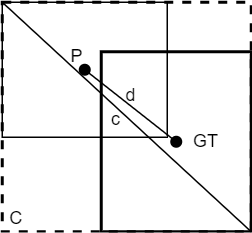

The diagram above was exported from draw.io. Its source (the exported page's mxGraphModel, read from the mxfile embedded in the PNG):
<mxGraphModel dx="569" dy="345" grid="1" gridSize="10" guides="1" tooltips="1" connect="1" arrows="1" fold="1" page="1" pageScale="1" pageWidth="827" pageHeight="1169" math="0" shadow="0">
  <root>
    <mxCell id="0" />
    <mxCell id="1" parent="0" />
    <mxCell id="AAFnkVT9nlXXq1kobTCo-1" value="" style="rounded=0;whiteSpace=wrap;html=1;fillColor=none;" vertex="1" parent="1">
      <mxGeometry x="174" y="267" width="110" height="90" as="geometry" />
    </mxCell>
    <mxCell id="AAFnkVT9nlXXq1kobTCo-2" value="" style="rounded=0;whiteSpace=wrap;html=1;fillColor=none;strokeWidth=2;" vertex="1" parent="1">
      <mxGeometry x="240" y="300" width="100" height="120" as="geometry" />
    </mxCell>
    <mxCell id="AAFnkVT9nlXXq1kobTCo-3" value="" style="rounded=0;whiteSpace=wrap;html=1;strokeWidth=2;fillColor=none;dashed=1;" vertex="1" parent="1">
      <mxGeometry x="174" y="267" width="166" height="153" as="geometry" />
    </mxCell>
    <mxCell id="AAFnkVT9nlXXq1kobTCo-5" value="" style="shape=waypoint;sketch=0;fillStyle=solid;size=6;pointerEvents=1;points=[];fillColor=none;resizable=0;rotatable=0;perimeter=centerPerimeter;snapToPoint=1;dashed=1;strokeWidth=2;" vertex="1" parent="1">
      <mxGeometry x="270" y="340" width="40" height="40" as="geometry" />
    </mxCell>
    <mxCell id="AAFnkVT9nlXXq1kobTCo-6" value="" style="shape=waypoint;sketch=0;fillStyle=solid;size=6;pointerEvents=1;points=[];fillColor=none;resizable=0;rotatable=0;perimeter=centerPerimeter;snapToPoint=1;dashed=1;strokeWidth=2;" vertex="1" parent="1">
      <mxGeometry x="209" y="292" width="40" height="40" as="geometry" />
    </mxCell>
    <mxCell id="AAFnkVT9nlXXq1kobTCo-11" value="" style="endArrow=none;html=1;" edge="1" parent="1" source="AAFnkVT9nlXXq1kobTCo-6" target="AAFnkVT9nlXXq1kobTCo-5">
      <mxGeometry width="50" height="50" relative="1" as="geometry">
        <mxPoint x="230" y="310" as="sourcePoint" />
        <mxPoint x="340" y="380" as="targetPoint" />
      </mxGeometry>
    </mxCell>
    <mxCell id="AAFnkVT9nlXXq1kobTCo-14" value="" style="endArrow=none;html=1;entryX=1;entryY=1;entryDx=0;entryDy=0;" edge="1" parent="1" target="AAFnkVT9nlXXq1kobTCo-2">
      <mxGeometry width="50" height="50" relative="1" as="geometry">
        <mxPoint x="174" y="267" as="sourcePoint" />
        <mxPoint x="294" y="407" as="targetPoint" />
      </mxGeometry>
    </mxCell>
    <mxCell id="AAFnkVT9nlXXq1kobTCo-16" value="d" style="text;html=1;strokeColor=none;fillColor=none;align=center;verticalAlign=middle;whiteSpace=wrap;rounded=0;dashed=1;" vertex="1" parent="1">
      <mxGeometry x="255" y="318" width="10" height="20" as="geometry" />
    </mxCell>
    <mxCell id="AAFnkVT9nlXXq1kobTCo-17" value="c" style="text;html=1;strokeColor=none;fillColor=none;align=center;verticalAlign=middle;whiteSpace=wrap;rounded=0;dashed=1;" vertex="1" parent="1">
      <mxGeometry x="245" y="333.5" width="10" height="20" as="geometry" />
    </mxCell>
    <mxCell id="AAFnkVT9nlXXq1kobTCo-18" value="GT" style="text;html=1;strokeColor=none;fillColor=none;align=center;verticalAlign=middle;whiteSpace=wrap;rounded=0;dashed=1;" vertex="1" parent="1">
      <mxGeometry x="300" y="349" width="20" height="20" as="geometry" />
    </mxCell>
    <mxCell id="AAFnkVT9nlXXq1kobTCo-19" value="P" style="text;html=1;strokeColor=none;fillColor=none;align=center;verticalAlign=middle;whiteSpace=wrap;rounded=0;dashed=1;" vertex="1" parent="1">
      <mxGeometry x="219" y="292" width="10" height="20" as="geometry" />
    </mxCell>
    <mxCell id="AAFnkVT9nlXXq1kobTCo-20" value="C" style="text;html=1;strokeColor=none;fillColor=none;align=center;verticalAlign=middle;whiteSpace=wrap;rounded=0;dashed=1;" vertex="1" parent="1">
      <mxGeometry x="174" y="400" width="19" height="20" as="geometry" />
    </mxCell>
  </root>
</mxGraphModel>